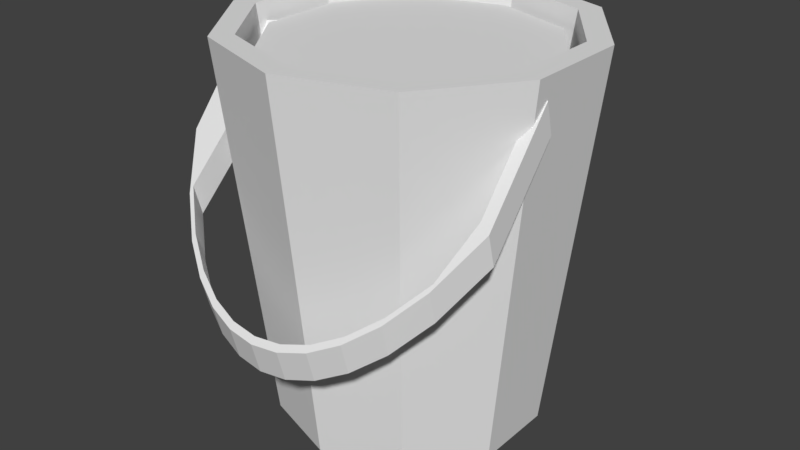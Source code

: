 # Source: bueckt.blend  (saved by Blender 2.77.0; exported with 4.5.12 LTS)
import bpy
from mathutils import Matrix  # noqa: F401  (used for matrix-valued properties, if any)

bpy.ops.wm.read_factory_settings(use_empty=True)
scene = bpy.context.scene
scene.name = 'Scene'

# ---- collections
col_collection_1 = bpy.data.collections.new('Collection 1'); scene.collection.children.link(col_collection_1)

# ---- world
world_world = bpy.data.worlds.new('World'); scene.world = world_world
world_world.color = (0.05088, 0.05088, 0.05088)
world_world.use_sun_shadow = False
world_world.sun_shadow_jitter_overblur = 0.0
world_world.cycles.sampling_method = 'MANUAL'

# ---- meshes
me_cylinder = bpy.data.meshes.new('Cylinder')
me_cylinder.from_pydata([(0.0, 0.0, -0.1396), (-1.243, -0.2337, 2.327), (0.0, 1.0, -0.1396), (-8.561e-09, 1.316, 2.722), (0.5878, 0.809, -0.1396), (0.7735, 1.065, 2.722), (0.9511, 0.309, -0.1396), (1.252, 0.4067, 2.722), (0.9511, -0.309, -0.1396), (1.252, -0.4067, 2.722), (0.5878, -0.809, -0.1396), (0.7735, -1.065, 2.722), (-8.742e-08, -1.0, -0.1396), (-1.236e-07, -1.316, 2.722), (-0.5878, -0.809, -0.1396), (-0.7735, -1.065, 2.722), (-0.9511, -0.309, -0.1396), (-1.252, -0.4067, 2.722), (-0.9511, 0.309, -0.1396), (-1.252, 0.4067, 2.722), (-0.5878, 0.809, -0.1396), (-0.7735, 1.065, 2.722), (0.6739, 0.9276, 2.722), (-1.918e-08, 1.147, 2.722), (1.09, 0.3543, 2.722), (1.09, -0.3543, 2.722), (0.6739, -0.9276, 2.722), (-1.13e-07, -1.147, 2.722), (-0.6739, -0.9276, 2.722), (-1.09, -0.3543, 2.722), (-1.09, 0.3543, 2.722), (-0.6739, 0.9276, 2.722), (-1.824e-09, 0.7981, 0.3626), (0.4691, 0.6457, 0.3626), (0.7591, 0.2466, 0.3626), (0.7591, -0.2466, 0.3626), (0.4691, -0.6457, 0.3626), (-6.713e-08, -0.7981, 0.3626), (-0.4691, -0.6457, 0.3626), (-0.7591, -0.2466, 0.3626), (-0.7591, 0.2466, 0.3626), (-0.4691, 0.6457, 0.3626), (-1.243, -0.2949, 2.559), (-0.9849, -0.1981, 2.37), (-0.9849, -0.2593, 2.602), (1.242, -0.2337, 2.327), (1.242, -0.2949, 2.559), (1.156, -0.1981, 2.37), (1.156, -0.2593, 2.602), (-0.987, -0.7972, 1.954), (-1.037, -1.072, 1.623), (-0.8299, -1.256, 1.402), (-0.6225, -1.383, 1.249), (-0.4151, -1.467, 1.147), (-0.2078, -1.516, 1.089), (-0.0003786, -1.532, 1.07), (0.207, -1.516, 1.089), (0.4144, -1.467, 1.147), (0.6218, -1.383, 1.249), (0.8292, -1.256, 1.402), (1.037, -1.072, 1.623), (1.158, -0.7972, 1.954), (1.158, -0.736, 1.722), (1.037, -1.011, 1.391), (0.8292, -1.194, 1.17), (0.6218, -1.322, 1.017), (0.4144, -1.406, 0.9155), (0.207, -1.455, 0.857), (-0.0003787, -1.47, 0.8379), (-0.2078, -1.455, 0.857), (-0.4151, -1.406, 0.9155), (-0.6225, -1.322, 1.017), (-0.8299, -1.194, 1.17), (-1.037, -1.011, 1.391), (-0.987, -0.736, 1.722), (1.244, -0.8328, 1.911), (1.037, -1.108, 1.58), (0.8292, -1.291, 1.359), (0.6218, -1.418, 1.206), (0.4144, -1.503, 1.104), (0.207, -1.551, 1.046), (-0.0003787, -1.567, 1.027), (-0.2078, -1.551, 1.046), (-0.4151, -1.503, 1.104), (-0.6225, -1.418, 1.206), (-0.8299, -1.291, 1.359), (-1.037, -1.108, 1.58), (-1.245, -0.8328, 1.911), (-1.245, -0.7716, 1.679), (-1.037, -1.046, 1.349), (-0.8299, -1.23, 1.127), (-0.6225, -1.357, 0.9743), (-0.4151, -1.442, 0.8726), (-0.2078, -1.49, 0.8142), (-0.0003786, -1.506, 0.7951), (0.207, -1.49, 0.8142), (0.4144, -1.442, 0.8726), (0.6218, -1.357, 0.9743), (0.8292, -1.23, 1.127), (1.037, -1.046, 1.349), (1.244, -0.7716, 1.679), (-9.981e-09, 1.052, 2.596), (-2.406e-10, 4.076e-09, 2.596), (0.6182, 0.8509, 2.596), (1.0, 0.325, 2.596), (1.0, -0.325, 2.596), (0.6182, -0.8509, 2.596), (-9.604e-08, -1.052, 2.596), (-0.6182, -0.8509, 2.596), (-1.0, -0.325, 2.596), (-1.0, 0.325, 2.596), (-0.6182, 0.8509, 2.596)], [], [(0, 2, 4), (28, 27, 37, 38), (2, 3, 5, 4), (0, 4, 6), (31, 30, 40, 41), (4, 5, 7, 6), (0, 6, 8), (24, 22, 33, 34), (6, 7, 9, 8), (0, 8, 10), (27, 26, 36, 37), (8, 9, 11, 10), (0, 10, 12), (30, 29, 39, 40), (10, 11, 13, 12), (0, 12, 14), (22, 23, 32, 33), (12, 13, 15, 14), (0, 14, 16), (26, 25, 35, 36), (14, 15, 17, 16), (0, 16, 18), (29, 28, 38, 39), (16, 17, 19, 18), (0, 18, 20), (23, 31, 41, 32), (18, 19, 21, 20), (0, 20, 2), (25, 24, 34, 35), (20, 21, 3, 2), (23, 22, 5, 3), (22, 24, 7, 5), (24, 25, 9, 7), (25, 26, 11, 9), (26, 27, 13, 11), (27, 28, 15, 13), (28, 29, 17, 15), (29, 30, 19, 17), (30, 31, 21, 19), (31, 23, 3, 21), (32, 41, 111, 101), (35, 34, 104, 105), (38, 37, 107, 108), (41, 40, 110, 111), (34, 33, 103, 104), (37, 36, 106, 107), (40, 39, 109, 110), (33, 32, 101, 103), (36, 35, 105, 106), (39, 38, 108, 109), (42, 44, 43, 1), (61, 48, 47, 62), (48, 46, 45, 47), (87, 42, 1, 88), (100, 62, 47, 45), (87, 49, 44, 42), (46, 48, 61, 75), (75, 61, 60, 76), (76, 60, 59, 77), (77, 59, 58, 78), (78, 58, 57, 79), (79, 57, 56, 80), (80, 56, 55, 81), (81, 55, 54, 82), (82, 54, 53, 83), (83, 53, 52, 84), (84, 52, 51, 85), (85, 51, 50, 86), (86, 50, 49, 87), (1, 43, 74, 88), (88, 74, 73, 89), (89, 73, 72, 90), (90, 72, 71, 91), (91, 71, 70, 92), (92, 70, 69, 93), (93, 69, 68, 94), (94, 68, 67, 95), (95, 67, 66, 96), (96, 66, 65, 97), (97, 65, 64, 98), (98, 64, 63, 99), (99, 63, 62, 100), (46, 75, 100, 45), (75, 76, 99, 100), (76, 77, 98, 99), (77, 78, 97, 98), (78, 79, 96, 97), (79, 80, 95, 96), (80, 81, 94, 95), (81, 82, 93, 94), (82, 83, 92, 93), (83, 84, 91, 92), (84, 85, 90, 91), (85, 86, 89, 90), (86, 87, 88, 89), (44, 49, 74, 43), (49, 50, 73, 74), (50, 51, 72, 73), (51, 52, 71, 72), (52, 53, 70, 71), (53, 54, 69, 70), (54, 55, 68, 69), (55, 56, 67, 68), (56, 57, 66, 67), (57, 58, 65, 66), (58, 59, 64, 65), (59, 60, 63, 64), (60, 61, 62, 63), (102, 103, 101), (102, 104, 103), (102, 105, 104), (102, 106, 105), (102, 107, 106), (102, 108, 107), (102, 109, 108), (102, 110, 109), (102, 111, 110), (102, 101, 111)])
_uv = me_cylinder.uv_layers.new(name='UVMap')
_uv.uv.foreach_set('vector', [0.3082, 0.02521, 0.3088, 0.02595, 0.3082, 0.02612, 0.3098, 0.0243, 0.3105, 0.02432, 0.3103, 0.02648, 0.3098, 0.02647, 0.3074, 0.01946, 0.3076, 0.02203, 0.3068, 0.02201, 0.3069, 0.01944, 0.3082, 0.02521, 0.3082, 0.02612, 0.3077, 0.02595, 0.3061, 0.02434, 0.3068, 0.02434, 0.3066, 0.02644, 0.3062, 0.02644, 0.3069, 0.01944, 0.3068, 0.02201, 0.3061, 0.02203, 0.3063, 0.01946, 0.3082, 0.02521, 0.3077, 0.02595, 0.3073, 0.02549, 0.3105, 0.02156, 0.3099, 0.02154, 0.3099, 0.01944, 0.3103, 0.01946, 0.3058, 0.01944, 0.3061, 0.02206, 0.3055, 0.0221, 0.3054, 0.01948, 0.3082, 0.02521, 0.3073, 0.02549, 0.3073, 0.02493, 0.3055, 0.02214, 0.3061, 0.0221, 0.3062, 0.02427, 0.3058, 0.0243, 0.3054, 0.01948, 0.3055, 0.0221, 0.3047, 0.0221, 0.3048, 0.01948, 0.3082, 0.02521, 0.3073, 0.02493, 0.3077, 0.02447, 0.3068, 0.02434, 0.3073, 0.0243, 0.307, 0.02642, 0.3066, 0.02644, 0.3048, 0.01948, 0.3047, 0.0221, 0.304, 0.02206, 0.3043, 0.01944, 0.3082, 0.02521, 0.3077, 0.02447, 0.3082, 0.0243, 0.3099, 0.02154, 0.3092, 0.02156, 0.3094, 0.01946, 0.3099, 0.01944, 0.3042, 0.02475, 0.304, 0.02213, 0.3048, 0.0221, 0.3048, 0.02473, 0.3082, 0.02521, 0.3082, 0.0243, 0.3088, 0.02447, 0.3061, 0.0221, 0.3068, 0.0221, 0.3067, 0.02427, 0.3062, 0.02427, 0.3048, 0.02473, 0.3048, 0.0221, 0.3055, 0.02213, 0.3053, 0.02475, 0.3082, 0.02521, 0.3088, 0.02447, 0.3092, 0.02493, 0.3092, 0.02432, 0.3098, 0.0243, 0.3098, 0.02647, 0.3094, 0.02648, 0.3034, 0.02187, 0.3036, 0.02446, 0.303, 0.02442, 0.3029, 0.02184, 0.3082, 0.02521, 0.3092, 0.02493, 0.3092, 0.02549, 0.3055, 0.0243, 0.3061, 0.02434, 0.3062, 0.02644, 0.3058, 0.02642, 0.3029, 0.02184, 0.303, 0.02442, 0.3022, 0.02442, 0.3023, 0.02184, 0.3082, 0.02521, 0.3092, 0.02549, 0.3088, 0.02595, 0.3068, 0.0221, 0.3073, 0.02214, 0.307, 0.0243, 0.3067, 0.02427, 0.3023, 0.02184, 0.3022, 0.02442, 0.3016, 0.02446, 0.3018, 0.02187, 0.3017, 0.02097, 0.3021, 0.02149, 0.302, 0.02161, 0.3016, 0.02101, 0.3021, 0.02149, 0.3028, 0.02169, 0.3028, 0.02184, 0.302, 0.02161, 0.3028, 0.02169, 0.3035, 0.02149, 0.3035, 0.02161, 0.3028, 0.02184, 0.3035, 0.02149, 0.3039, 0.02097, 0.304, 0.02101, 0.3035, 0.02161, 0.3039, 0.02097, 0.3039, 0.02032, 0.304, 0.02027, 0.304, 0.02101, 0.3039, 0.02032, 0.3035, 0.0198, 0.3035, 0.01967, 0.304, 0.02027, 0.3035, 0.0198, 0.3028, 0.0196, 0.3028, 0.01944, 0.3035, 0.01967, 0.3028, 0.0196, 0.3021, 0.0198, 0.302, 0.01967, 0.3028, 0.01944, 0.3021, 0.0198, 0.3017, 0.02032, 0.3016, 0.02027, 0.302, 0.01967, 0.3017, 0.02032, 0.3017, 0.02097, 0.3016, 0.02101, 0.3016, 0.02027, 0.3078, 0.01947, 0.3082, 0.01944, 0.3081, 0.02145, 0.3076, 0.02148, 0.3084, 0.02213, 0.3088, 0.0221, 0.309, 0.02414, 0.3085, 0.02418, 0.3079, 0.02817, 0.3075, 0.02819, 0.3073, 0.02614, 0.3079, 0.02612, 0.3082, 0.01944, 0.3086, 0.01944, 0.3087, 0.02145, 0.3081, 0.02145, 0.3018, 0.02639, 0.3022, 0.02638, 0.3022, 0.02838, 0.3016, 0.0284, 0.3075, 0.0221, 0.3079, 0.02213, 0.3078, 0.02418, 0.3073, 0.02414, 0.3086, 0.01944, 0.309, 0.01947, 0.3092, 0.02148, 0.3087, 0.02145, 0.3022, 0.02638, 0.3027, 0.02639, 0.3028, 0.0284, 0.3022, 0.02838, 0.3079, 0.02213, 0.3084, 0.02213, 0.3085, 0.02418, 0.3078, 0.02418, 0.3084, 0.02819, 0.3079, 0.02817, 0.3079, 0.02612, 0.3085, 0.02614, 0.3031, 0.02653, 0.3032, 0.02638, 0.3034, 0.02651, 0.3033, 0.02666, 0.3038, 0.0259, 0.3039, 0.02656, 0.3037, 0.02644, 0.3036, 0.02578, 0.3037, 0.02423, 0.3036, 0.0242, 0.3036, 0.02398, 0.3037, 0.02401, 0.3032, 0.0272, 0.3031, 0.02653, 0.3033, 0.02666, 0.3034, 0.02733, 0.3097, 0.02418, 0.3097, 0.0241, 0.3102, 0.0241, 0.3102, 0.02418, 0.3047, 0.02702, 0.3048, 0.02678, 0.3053, 0.02678, 0.3052, 0.02702, 0.3052, 0.02475, 0.3053, 0.02483, 0.3048, 0.02483, 0.3047, 0.02475, 0.3047, 0.02475, 0.3048, 0.02483, 0.3045, 0.02494, 0.3045, 0.02494, 0.3045, 0.02494, 0.3045, 0.02494, 0.3043, 0.02513, 0.3043, 0.02513, 0.3043, 0.02513, 0.3043, 0.02513, 0.3042, 0.02532, 0.3042, 0.02532, 0.3042, 0.02532, 0.3042, 0.02532, 0.3041, 0.02551, 0.3041, 0.02551, 0.3041, 0.02551, 0.3041, 0.02551, 0.3041, 0.0257, 0.304, 0.0257, 0.304, 0.0257, 0.3041, 0.0257, 0.304, 0.02588, 0.304, 0.02588, 0.304, 0.02588, 0.304, 0.02588, 0.3041, 0.02607, 0.304, 0.02607, 0.304, 0.02607, 0.3041, 0.02607, 0.3041, 0.02626, 0.3041, 0.02626, 0.3041, 0.02626, 0.3041, 0.02626, 0.3042, 0.02645, 0.3042, 0.02645, 0.3042, 0.02645, 0.3042, 0.02645, 0.3043, 0.02664, 0.3043, 0.02664, 0.3043, 0.02664, 0.3043, 0.02664, 0.3045, 0.02683, 0.3045, 0.02683, 0.3045, 0.02683, 0.3045, 0.02683, 0.3048, 0.02678, 0.3047, 0.02702, 0.3102, 0.02191, 0.3102, 0.02215, 0.3097, 0.02215, 0.3097, 0.02191, 0.3097, 0.02191, 0.3097, 0.02215, 0.3094, 0.0221, 0.3094, 0.0221, 0.3094, 0.0221, 0.3094, 0.0221, 0.3093, 0.02229, 0.3092, 0.02229, 0.3092, 0.02229, 0.3093, 0.02229, 0.3091, 0.02248, 0.3091, 0.02248, 0.3091, 0.02248, 0.3091, 0.02248, 0.3091, 0.02267, 0.309, 0.02267, 0.309, 0.02267, 0.3091, 0.02267, 0.309, 0.02286, 0.309, 0.02286, 0.309, 0.02286, 0.309, 0.02286, 0.309, 0.02305, 0.309, 0.02305, 0.309, 0.02305, 0.309, 0.02305, 0.309, 0.02324, 0.309, 0.02324, 0.309, 0.02324, 0.309, 0.02324, 0.3091, 0.02342, 0.309, 0.02342, 0.309, 0.02342, 0.3091, 0.02342, 0.3091, 0.02361, 0.3091, 0.02361, 0.3091, 0.02361, 0.3091, 0.02361, 0.3093, 0.0238, 0.3092, 0.0238, 0.3092, 0.0238, 0.3093, 0.0238, 0.3094, 0.02399, 0.3094, 0.02399, 0.3094, 0.02399, 0.3094, 0.02399, 0.3097, 0.0241, 0.3097, 0.02418, 0.304, 0.02184, 0.3038, 0.02251, 0.3037, 0.02262, 0.3038, 0.02196, 0.3038, 0.02251, 0.3038, 0.02294, 0.3036, 0.02305, 0.3037, 0.02262, 0.3038, 0.02294, 0.3039, 0.02326, 0.3037, 0.02337, 0.3036, 0.02305, 0.3039, 0.02326, 0.3039, 0.02351, 0.3037, 0.02363, 0.3037, 0.02337, 0.3039, 0.02351, 0.3039, 0.02371, 0.3037, 0.02383, 0.3037, 0.02363, 0.3039, 0.02371, 0.304, 0.02387, 0.3038, 0.02398, 0.3037, 0.02383, 0.3089, 0.0262, 0.3088, 0.02632, 0.3086, 0.02625, 0.3087, 0.02612, 0.3088, 0.02632, 0.3088, 0.02648, 0.3086, 0.02641, 0.3086, 0.02625, 0.3088, 0.02648, 0.3087, 0.02667, 0.3085, 0.02659, 0.3086, 0.02641, 0.3087, 0.02667, 0.3087, 0.02689, 0.3085, 0.02681, 0.3085, 0.02659, 0.3087, 0.02689, 0.3087, 0.02715, 0.3085, 0.02708, 0.3085, 0.02681, 0.3087, 0.02715, 0.3088, 0.02747, 0.3086, 0.02739, 0.3085, 0.02708, 0.3088, 0.02747, 0.3089, 0.02787, 0.3087, 0.02779, 0.3086, 0.02739, 0.3055, 0.02475, 0.3055, 0.02543, 0.3053, 0.02557, 0.3053, 0.0249, 0.3055, 0.02543, 0.3055, 0.02579, 0.3053, 0.02594, 0.3053, 0.02557, 0.3031, 0.02638, 0.3031, 0.02668, 0.3028, 0.02674, 0.3029, 0.02643, 0.3031, 0.02668, 0.303, 0.02694, 0.3028, 0.027, 0.3028, 0.02674, 0.303, 0.02694, 0.303, 0.02716, 0.3028, 0.02722, 0.3028, 0.027, 0.303, 0.02716, 0.303, 0.02736, 0.3028, 0.02741, 0.3028, 0.02722, 0.303, 0.02736, 0.3031, 0.02752, 0.3028, 0.02758, 0.3028, 0.02741, 0.3031, 0.02752, 0.3031, 0.02766, 0.3029, 0.02772, 0.3028, 0.02758, 0.3039, 0.02457, 0.3038, 0.02473, 0.3036, 0.02461, 0.3037, 0.02446, 0.3038, 0.02473, 0.3038, 0.02493, 0.3036, 0.02481, 0.3036, 0.02461, 0.3038, 0.02493, 0.3037, 0.02518, 0.3035, 0.02507, 0.3036, 0.02481, 0.3037, 0.02518, 0.3037, 0.0255, 0.3035, 0.02539, 0.3035, 0.02507, 0.3037, 0.0255, 0.3038, 0.0259, 0.3036, 0.02578, 0.3035, 0.02539, 0.5044, 0.9303, 0.5053, 0.93, 0.5053, 0.9306, 0.5044, 0.9303, 0.505, 0.9295, 0.5053, 0.93, 0.5044, 0.9303, 0.5044, 0.9293, 0.505, 0.9295, 0.5044, 0.9303, 0.5038, 0.9295, 0.5044, 0.9293, 0.5044, 0.9303, 0.5034, 0.93, 0.5038, 0.9295, 0.5044, 0.9303, 0.5034, 0.9306, 0.5034, 0.93, 0.5044, 0.9303, 0.5038, 0.9311, 0.5034, 0.9306, 0.5044, 0.9303, 0.5044, 0.9312, 0.5038, 0.9311, 0.5044, 0.9303, 0.505, 0.9311, 0.5044, 0.9312, 0.5044, 0.9303, 0.5053, 0.9306, 0.505, 0.9311])
me_cylinder.use_remesh_preserve_volume = False
me_cylinder.use_remesh_preserve_attributes = False
me_cylinder.use_mirror_vertex_groups = False
me_cylinder.update()

# ---- objects
ob_cylinder = bpy.data.objects.new('Cylinder', me_cylinder)

# ---- transforms, parenting, visibility, modifiers, constraints
ob_cylinder.location = (0.0, 0.0, 0.2808)
ob_cylinder.lineart.crease_threshold = 0.0

# ---- collection membership
col_collection_1.objects.link(ob_cylinder)

# ---- scene / render settings (as saved in the file)
scene.frame_start = 1; scene.frame_end = 250; scene.frame_set(1)
scene.render.engine = 'CYCLES'
scene.render.resolution_percentage = 50
scene.render.dither_intensity = 0.0
scene.cycles.use_denoising = False
scene.cycles.samples = 128
scene.cycles.sampling_pattern = 'TABULATED_SOBOL'
scene.cycles.light_sampling_threshold = 0.0
scene.cycles.use_adaptive_sampling = False
scene.cycles.use_light_tree = False
scene.cycles.blur_glossy = 0.0
scene.cycles.sample_clamp_indirect = 0.0
scene.view_settings.view_transform = 'Standard'
bpy.context.view_layer.update()

# ---- added for rendering (the .blend has no active camera and no usable light): camera, sun
cam_auto = bpy.data.cameras.new('AutoCamera')
cam_auto.lens = 50.0
cam_auto.sensor_width = 36.0
cam_auto.clip_end = 1000.0
ob_auto_camera = bpy.data.objects.new('AutoCamera', cam_auto)
scene.collection.objects.link(ob_auto_camera)
ob_auto_camera.location = (4.41466, -5.42323, 5.10362)
ob_auto_camera.rotation_euler = (1.09748, -7.21219e-08, 0.694738)
scene.camera = ob_auto_camera
light_auto_sun = bpy.data.lights.new('AutoSun', 'SUN')
light_auto_sun.energy = 3.0
light_auto_sun.angle = 0.0523599
ob_auto_sun = bpy.data.objects.new('AutoSun', light_auto_sun)
scene.collection.objects.link(ob_auto_sun)
ob_auto_sun.rotation_euler = (0.872665, 0.174533, 0.523599)
bpy.context.view_layer.update()
